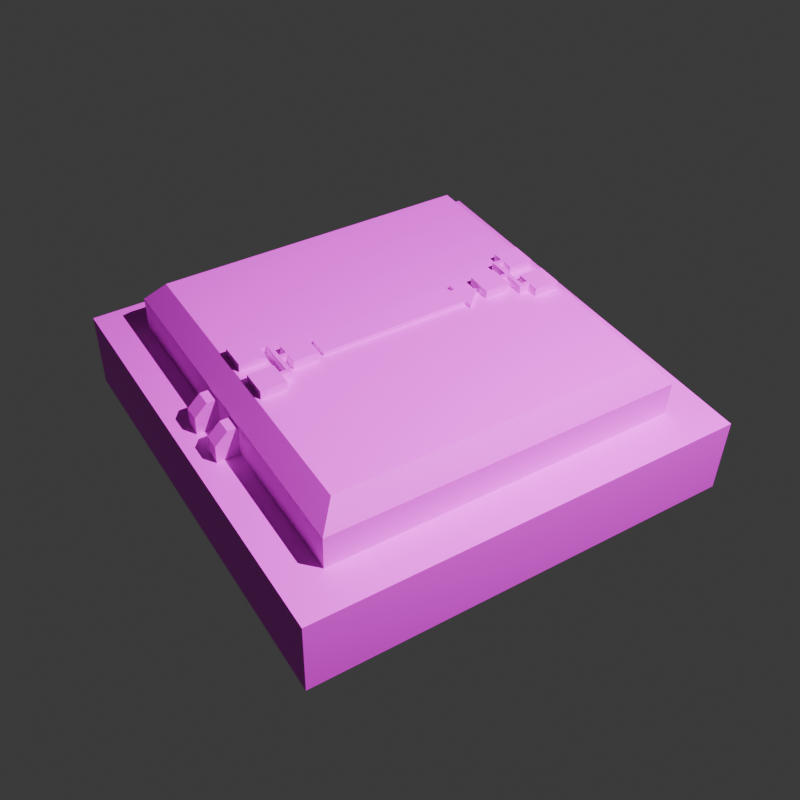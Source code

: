 # Source: DataDiode.blend  (saved by Blender 5.1.30; exported with 4.5.12 LTS)
import bpy
from mathutils import Matrix  # noqa: F401  (used for matrix-valued properties, if any)

bpy.ops.wm.read_factory_settings(use_empty=True)
scene = bpy.context.scene
scene.name = 'Scene'

# ---- collections
col_base_parts = bpy.data.collections.new('Base Parts'); scene.collection.children.link(col_base_parts)
col_base_parts.hide_render = True
col_combined_mesh = bpy.data.collections.new('Combined Mesh'); scene.collection.children.link(col_combined_mesh)
col_rendering = bpy.data.collections.new('Rendering'); scene.collection.children.link(col_rendering)

# ---- images (referenced by path relative to the original .blend; pixels are not part of the script)
import os
ASSET_DIR = os.environ.get("B2B_ASSET_DIR", "")  # directory of the original .blend (textures are referenced by path, not embedded)
HERE = os.path.dirname(os.path.abspath(__file__))  # packed textures are extracted next to this script under _unpacked/

def load_image(name, relpath, width, height, colorspace="sRGB"):
    """Load a texture the original file referenced (path relative to the .blend, or extracted next to this script)."""
    p = next((c for c in (os.path.join(HERE, relpath), os.path.join(ASSET_DIR, relpath)) if relpath and os.path.exists(c)), "")
    if p:
        img = bpy.data.images.load(p, check_existing=True)
        img.name = name
    else:  # same state as the original file: an image datablock whose file is absent (Cycles renders it pink)
        img = bpy.data.images.new(name, width, height)
        img.source = "FILE"
        img.filepath = "//" + (relpath or name)
    img.colorspace_settings.name = colorspace
    return img
img_color_black_png = load_image('color_black.png', 'color_black.png', 1024, 1024, 'sRGB')

# ---- materials (node trees are filled in below, after node groups)
mat_material = bpy.data.materials.new('Material')
mat_material.alpha_threshold = 0.0
mat_material.use_backface_culling_lightprobe_volume = False
mat_material.roughness = 0.5
mat_material.line_color = (0.0, 0.0, 0.0, 1.0)

# ---- material node trees
mat_material.use_nodes = True; mat_material.node_tree.nodes.clear()
_N = mat_material.node_tree.nodes; _L = mat_material.node_tree.links
n0 = _N.new('ShaderNodeOutputMaterial'); n0.name = 'Material Output'; n0.location = (200, 100)
n1 = _N.new('ShaderNodeBsdfPrincipled'); n1.name = 'Principled BSDF'; n1.location = (-200, 100)
n2 = _N.new('ShaderNodeTexImage'); n2.name = 'Image Texture'; n2.location = (-490, 80)
n2.image = img_color_black_png
_L.new(n1.outputs[0], n0.inputs[0])
_L.new(n2.outputs[0], n1.inputs[0])
n0.is_active_output = True

# ---- world
world_world = bpy.data.worlds.new('World'); scene.world = world_world
world_world.use_nodes = True; world_world.node_tree.nodes.clear()
_N = world_world.node_tree.nodes; _L = world_world.node_tree.links
n0 = _N.new('ShaderNodeOutputWorld'); n0.name = 'World Output'; n0.location = (200, 100)
n1 = _N.new('ShaderNodeBackground'); n1.name = 'Background'; n1.location = (-200, 100)
n1.inputs[0].default_value = (0.05088, 0.05088, 0.05088, 1.0)
_L.new(n1.outputs[0], n0.inputs[0])
n0.is_active_output = True
world_world.color = (0.05088, 0.05088, 0.05088)
world_world.sun_shadow_jitter_overblur = 0.0

# ---- cameras
cam_camera = bpy.data.cameras.new('Camera')
cam_camera.clip_end = 100.0
cam_camera.ortho_scale = 7.314

# ---- lights
light_point = bpy.data.lights.new('Point', 'POINT')
light_point.energy = 100.0

# ---- meshes
me_cube_003 = bpy.data.meshes.new('Cube.003')
me_cube_003.from_pydata([(-0.25, -0.25, -0.2925), (-0.2025, -0.2025, -0.16), (-0.25, 0.25, -0.2925), (-0.2025, 0.2025, -0.16), (0.25, -0.25, -0.2925), (0.2025, -0.2025, -0.16), (0.25, 0.25, -0.2925), (0.2025, 0.2025, -0.16), (-0.25, -0.25, -0.2), (-0.25, 0.25, -0.2), (0.25, 0.25, -0.2), (0.25, -0.25, -0.2), (-0.1822, -0.1822, -0.135), (-0.1822, 0.1822, -0.135), (0.1822, 0.1822, -0.135), (0.1822, -0.1822, -0.135), (-0.1822, 0.0, -0.135), (0.1822, 0.0, -0.135), (0.0, 0.1822, -0.135), (0.0, -0.1822, -0.135), (0.0, 0.0, -0.135), (-0.2025, -0.2025, -0.2), (-0.2025, 0.2025, -0.2), (0.2025, -0.2025, -0.2), (0.2025, 0.2025, -0.2)], [], [(3, 7, 24, 22), (5, 1, 21, 23), (1, 3, 22, 21), (7, 5, 23, 24), (2, 6, 4, 0), (5, 7, 14, 17, 15), (4, 11, 8, 0), (6, 10, 11, 4), (2, 9, 10, 6), (0, 8, 9, 2), (20, 16, 12, 19), (3, 1, 12, 16, 13), (1, 5, 15, 19, 12), (7, 3, 13, 18, 14), (18, 13, 16, 20), (14, 18, 20, 17), (17, 20, 19, 15), (23, 11, 10, 24), (24, 10, 9, 22), (22, 9, 8, 21), (21, 8, 11, 23)])
_uv = me_cube_003.uv_layers.new(name='UVMap')
_uv.uv.foreach_set('vector', [0.6458, 0.5885, 0.6458, 0.6169, 0.6458, 0.6169, 0.6458, 0.5885, 0.6458, 0.6453, 0.6458, 0.6736, 0.6458, 0.6736, 0.6458, 0.6453, 0.6458, 0.5601, 0.6458, 0.5885, 0.6458, 0.5885, 0.6458, 0.5601, 0.6458, 0.6169, 0.6458, 0.6453, 0.6458, 0.6453, 0.6458, 0.6169, 0.5891, 0.6169, 0.6175, 0.6169, 0.6175, 0.6453, 0.5891, 0.6453, 0.6458, 0.6453, 0.6458, 0.6169, 0.6458, 0.6169, 0.6458, 0.6311, 0.6458, 0.6453, 0.7873, 0.6502, 0.8014, 0.6502, 0.8014, 0.6786, 0.7873, 0.6786, 0.7873, 0.6218, 0.8014, 0.6218, 0.8014, 0.6502, 0.7873, 0.6502, 0.7873, 0.5934, 0.8014, 0.5934, 0.8014, 0.6218, 0.7873, 0.6218, 0.7873, 0.5651, 0.8014, 0.5651, 0.8014, 0.5934, 0.7873, 0.5934, 0.66, 0.6311, 0.6742, 0.6311, 0.6742, 0.6453, 0.66, 0.6453, 0.6458, 0.5885, 0.6458, 0.5601, 0.6458, 0.5601, 0.6458, 0.5743, 0.6458, 0.5885, 0.6458, 0.6736, 0.6458, 0.6453, 0.6458, 0.6453, 0.6458, 0.6594, 0.6458, 0.6736, 0.6458, 0.6169, 0.6458, 0.5885, 0.6458, 0.5885, 0.6458, 0.6027, 0.6458, 0.6169, 0.66, 0.6169, 0.6742, 0.6169, 0.6742, 0.6311, 0.66, 0.6311, 0.6458, 0.6169, 0.66, 0.6169, 0.66, 0.6311, 0.6458, 0.6311, 0.6458, 0.6311, 0.66, 0.6311, 0.66, 0.6453, 0.6458, 0.6453, 0.6458, 0.6453, 0.8014, 0.6502, 0.8014, 0.6218, 0.6458, 0.6169, 0.6458, 0.6169, 0.8014, 0.6218, 0.8014, 0.5934, 0.6458, 0.5885, 0.6458, 0.5885, 0.8014, 0.5934, 0.8014, 0.5651, 0.6458, 0.5601, 0.6458, 0.5601, 0.8014, 0.5651, 0.8014, 0.6502, 0.6458, 0.6453])
me_cube_003.materials.append(mat_material)
me_cube_003.update()
me_datasymbol_002 = bpy.data.meshes.new('DataSymbol.002')
me_datasymbol_002.from_pydata([(-0.00225, 0.0095, -0.005), (-0.0145, 0.0095, -0.005), (-0.0145, 0.0385, -0.005), (-0.009, -0.0385, -0.005), (-0.02125, -0.0095, -0.005), (-0.009, -0.0095, -0.005), (-0.038, -0.0385, -0.005), (0.00225, 0.0095, -0.005), (0.0145, 0.0385, -0.005), (0.0145, 0.0095, -0.005), (0.00225, 0.00225, -0.005), (-0.00225, 0.00225, -0.005), (-0.02575, -0.0095, -0.005), (0.038, -0.0095, -0.005), (0.038, -0.0385, -0.005), (0.02575, -0.0095, -0.005), (-0.038, -0.0095, -0.005), (-0.02125, -0.00225, -0.005), (-0.02575, 0.00225, -0.005), (0.02125, -0.0095, -0.005), (0.02125, -0.00225, -0.005), (0.02575, 0.00225, -0.005), (0.009, -0.0385, -0.005), (0.009, -0.0095, -0.005), (0.00225, 0.00225, 0.005), (0.00225, 0.0095, 0.005), (0.0145, 0.0095, 0.005), (0.0145, 0.0385, 0.005), (-0.0145, 0.0385, 0.005), (-0.0145, 0.0095, 0.005), (-0.00225, 0.0095, 0.005), (-0.00225, 0.00225, 0.005), (-0.02575, 0.00225, 0.005), (-0.02575, -0.0095, 0.005), (-0.038, -0.0095, 0.005), (-0.038, -0.0385, 0.005), (-0.009, -0.0385, 0.005), (-0.009, -0.0095, 0.005), (-0.02125, -0.0095, 0.005), (-0.02125, -0.00225, 0.005), (0.02125, -0.00225, 0.005), (0.02125, -0.0095, 0.005), (0.009, -0.0095, 0.005), (0.009, -0.0385, 0.005), (0.038, -0.0385, 0.005), (0.038, -0.0095, 0.005), (0.02575, -0.0095, 0.005), (0.02575, 0.00225, 0.005)], [(25, 30), (24, 31), (33, 38), (32, 39), (41, 46), (40, 47)], [(2, 8, 9, 7, 0, 1), (1, 29, 28, 2), (3, 6, 16, 12, 4, 5), (12, 33, 32, 18), (12, 18, 17, 4), (21, 15, 19, 20), (20, 17, 18, 11, 10, 21), (14, 22, 23, 19, 15, 13), (8, 27, 26, 9), (0, 30, 29, 1), (16, 34, 33, 12), (11, 31, 30, 0), (3, 36, 35, 6), (7, 25, 24, 10), (10, 24, 47, 21), (19, 41, 40, 20), (5, 37, 36, 3), (2, 28, 27, 8), (20, 40, 39, 17), (4, 38, 37, 5), (17, 39, 38, 4), (6, 35, 34, 16), (10, 11, 0, 7), (22, 43, 42, 23), (14, 44, 43, 22), (13, 45, 44, 14), (15, 46, 45, 13), (21, 47, 46, 15), (9, 26, 25, 7), (18, 32, 31, 11), (23, 42, 41, 19)])
_uv = me_datasymbol_002.uv_layers.new(name='UVMap')
_uv.uv.foreach_set('vector', [0.08263, 0.298, 0.09027, 0.298, 0.09027, 0.2904, 0.08704, 0.2904, 0.08586, 0.2904, 0.08263, 0.2904, 0.09006, 0.2854, 0.09006, 0.288, 0.0977, 0.288, 0.0977, 0.2854, 0.08408, 0.2777, 0.07644, 0.2777, 0.07644, 0.2854, 0.07967, 0.2854, 0.08085, 0.2854, 0.08408, 0.2854, 0.08506, 0.2854, 0.08506, 0.288, 0.08815, 0.288, 0.08815, 0.2854, 0.07967, 0.2854, 0.07967, 0.2885, 0.08085, 0.2873, 0.08085, 0.2854, 0.09323, 0.2885, 0.09323, 0.2854, 0.09205, 0.2854, 0.09205, 0.2873, 0.09205, 0.2873, 0.08085, 0.2873, 0.07967, 0.2885, 0.08586, 0.2885, 0.08704, 0.2885, 0.09323, 0.2885, 0.09646, 0.2777, 0.08882, 0.2777, 0.08882, 0.2854, 0.09205, 0.2854, 0.09323, 0.2854, 0.09646, 0.2854, 0.0977, 0.2854, 0.0977, 0.288, 0.09006, 0.288, 0.09006, 0.2854, 0.08586, 0.2854, 0.08586, 0.288, 0.08263, 0.288, 0.08263, 0.2854, 0.07644, 0.2854, 0.07644, 0.288, 0.07967, 0.288, 0.07967, 0.2854, 0.08815, 0.2854, 0.08815, 0.288, 0.09006, 0.288, 0.09006, 0.2854, 0.08408, 0.2854, 0.08408, 0.288, 0.07644, 0.288, 0.07644, 0.2854, 0.09006, 0.2854, 0.09006, 0.288, 0.08815, 0.288, 0.08815, 0.2854, 0.08704, 0.2854, 0.08704, 0.288, 0.09323, 0.288, 0.09323, 0.2854, 0.08506, 0.2854, 0.08506, 0.288, 0.08697, 0.288, 0.08697, 0.2854, 0.08506, 0.2854, 0.08506, 0.288, 0.07742, 0.288, 0.07742, 0.2854, 0.08263, 0.2854, 0.08263, 0.288, 0.09027, 0.288, 0.09027, 0.2854, 0.09205, 0.2854, 0.09205, 0.288, 0.08085, 0.288, 0.08085, 0.2854, 0.08085, 0.2854, 0.08085, 0.288, 0.08408, 0.288, 0.08408, 0.2854, 0.08697, 0.2854, 0.08697, 0.288, 0.08506, 0.288, 0.08506, 0.2854, 0.07742, 0.2854, 0.07742, 0.288, 0.08506, 0.288, 0.08506, 0.2854, 0.08704, 0.2885, 0.08586, 0.2885, 0.08586, 0.2904, 0.08704, 0.2904, 0.07742, 0.2854, 0.07742, 0.288, 0.08506, 0.288, 0.08506, 0.2854, 0.09646, 0.2854, 0.09646, 0.288, 0.08882, 0.288, 0.08882, 0.2854, 0.08506, 0.2854, 0.08506, 0.288, 0.07742, 0.288, 0.07742, 0.2854, 0.09323, 0.2854, 0.09323, 0.288, 0.09646, 0.288, 0.09646, 0.2854, 0.08815, 0.2854, 0.08815, 0.288, 0.08506, 0.288, 0.08506, 0.2854, 0.09027, 0.2854, 0.09027, 0.288, 0.08704, 0.288, 0.08704, 0.2854, 0.07967, 0.2854, 0.07967, 0.288, 0.08586, 0.288, 0.08586, 0.2854, 0.08882, 0.2854, 0.08882, 0.288, 0.09205, 0.288, 0.09205, 0.2854])
me_datasymbol_002.materials.append(mat_material)
me_datasymbol_002.update()
me_datasymbol_003 = bpy.data.meshes.new('DataSymbol.003')
me_datasymbol_003.from_pydata([(-0.00225, 0.0095, -0.005), (-0.0145, 0.0095, -0.005), (-0.0145, 0.0385, -0.005), (-0.009, -0.0385, -0.005), (-0.02125, -0.0095, -0.005), (-0.009, -0.0095, -0.005), (-0.038, -0.0385, -0.005), (0.00225, 0.0095, -0.005), (0.0145, 0.0385, -0.005), (0.0145, 0.0095, -0.005), (0.00225, 0.00225, -0.005), (-0.00225, 0.00225, -0.005), (-0.02575, -0.0095, -0.005), (0.038, -0.0095, -0.005), (0.038, -0.0385, -0.005), (0.02575, -0.0095, -0.005), (-0.038, -0.0095, -0.005), (-0.02125, -0.00225, -0.005), (-0.02575, 0.00225, -0.005), (0.02125, -0.0095, -0.005), (0.02125, -0.00225, -0.005), (0.02575, 0.00225, -0.005), (0.009, -0.0385, -0.005), (0.009, -0.0095, -0.005), (0.00225, 0.00225, 0.005), (0.00225, 0.0095, 0.005), (0.0145, 0.0095, 0.005), (0.0145, 0.0385, 0.005), (-0.0145, 0.0385, 0.005), (-0.0145, 0.0095, 0.005), (-0.00225, 0.0095, 0.005), (-0.00225, 0.00225, 0.005), (-0.02575, 0.00225, 0.005), (-0.02575, -0.0095, 0.005), (-0.038, -0.0095, 0.005), (-0.038, -0.0385, 0.005), (-0.009, -0.0385, 0.005), (-0.009, -0.0095, 0.005), (-0.02125, -0.0095, 0.005), (-0.02125, -0.00225, 0.005), (0.02125, -0.00225, 0.005), (0.02125, -0.0095, 0.005), (0.009, -0.0095, 0.005), (0.009, -0.0385, 0.005), (0.038, -0.0385, 0.005), (0.038, -0.0095, 0.005), (0.02575, -0.0095, 0.005), (0.02575, 0.00225, 0.005)], [(25, 30), (24, 31), (33, 38), (32, 39), (41, 46), (40, 47)], [(2, 8, 9, 7, 0, 1), (1, 29, 28, 2), (3, 6, 16, 12, 4, 5), (12, 33, 32, 18), (12, 18, 17, 4), (21, 15, 19, 20), (20, 17, 18, 11, 10, 21), (14, 22, 23, 19, 15, 13), (8, 27, 26, 9), (0, 30, 29, 1), (16, 34, 33, 12), (11, 31, 30, 0), (3, 36, 35, 6), (7, 25, 24, 10), (10, 24, 47, 21), (19, 41, 40, 20), (5, 37, 36, 3), (2, 28, 27, 8), (20, 40, 39, 17), (4, 38, 37, 5), (17, 39, 38, 4), (6, 35, 34, 16), (10, 11, 0, 7), (22, 43, 42, 23), (14, 44, 43, 22), (13, 45, 44, 14), (15, 46, 45, 13), (21, 47, 46, 15), (9, 26, 25, 7), (18, 32, 31, 11), (23, 42, 41, 19)])
_uv = me_datasymbol_003.uv_layers.new(name='UVMap')
_uv.uv.foreach_set('vector', [0.08263, 0.298, 0.09027, 0.298, 0.09027, 0.2904, 0.08704, 0.2904, 0.08586, 0.2904, 0.08263, 0.2904, 0.09006, 0.2854, 0.09006, 0.288, 0.0977, 0.288, 0.0977, 0.2854, 0.08408, 0.2777, 0.07644, 0.2777, 0.07644, 0.2854, 0.07967, 0.2854, 0.08085, 0.2854, 0.08408, 0.2854, 0.08506, 0.2854, 0.08506, 0.288, 0.08815, 0.288, 0.08815, 0.2854, 0.07967, 0.2854, 0.07967, 0.2885, 0.08085, 0.2873, 0.08085, 0.2854, 0.09323, 0.2885, 0.09323, 0.2854, 0.09205, 0.2854, 0.09205, 0.2873, 0.09205, 0.2873, 0.08085, 0.2873, 0.07967, 0.2885, 0.08586, 0.2885, 0.08704, 0.2885, 0.09323, 0.2885, 0.09646, 0.2777, 0.08882, 0.2777, 0.08882, 0.2854, 0.09205, 0.2854, 0.09323, 0.2854, 0.09646, 0.2854, 0.0977, 0.2854, 0.0977, 0.288, 0.09006, 0.288, 0.09006, 0.2854, 0.08586, 0.2854, 0.08586, 0.288, 0.08263, 0.288, 0.08263, 0.2854, 0.07644, 0.2854, 0.07644, 0.288, 0.07967, 0.288, 0.07967, 0.2854, 0.08815, 0.2854, 0.08815, 0.288, 0.09006, 0.288, 0.09006, 0.2854, 0.08408, 0.2854, 0.08408, 0.288, 0.07644, 0.288, 0.07644, 0.2854, 0.09006, 0.2854, 0.09006, 0.288, 0.08815, 0.288, 0.08815, 0.2854, 0.08704, 0.2854, 0.08704, 0.288, 0.09323, 0.288, 0.09323, 0.2854, 0.08506, 0.2854, 0.08506, 0.288, 0.08697, 0.288, 0.08697, 0.2854, 0.08506, 0.2854, 0.08506, 0.288, 0.07742, 0.288, 0.07742, 0.2854, 0.08263, 0.2854, 0.08263, 0.288, 0.09027, 0.288, 0.09027, 0.2854, 0.09205, 0.2854, 0.09205, 0.288, 0.08085, 0.288, 0.08085, 0.2854, 0.08085, 0.2854, 0.08085, 0.288, 0.08408, 0.288, 0.08408, 0.2854, 0.08697, 0.2854, 0.08697, 0.288, 0.08506, 0.288, 0.08506, 0.2854, 0.07742, 0.2854, 0.07742, 0.288, 0.08506, 0.288, 0.08506, 0.2854, 0.08704, 0.2885, 0.08586, 0.2885, 0.08586, 0.2904, 0.08704, 0.2904, 0.07742, 0.2854, 0.07742, 0.288, 0.08506, 0.288, 0.08506, 0.2854, 0.09646, 0.2854, 0.09646, 0.288, 0.08882, 0.288, 0.08882, 0.2854, 0.08506, 0.2854, 0.08506, 0.288, 0.07742, 0.288, 0.07742, 0.2854, 0.09323, 0.2854, 0.09323, 0.288, 0.09646, 0.288, 0.09646, 0.2854, 0.08815, 0.2854, 0.08815, 0.288, 0.08506, 0.288, 0.08506, 0.2854, 0.09027, 0.2854, 0.09027, 0.288, 0.08704, 0.288, 0.08704, 0.2854, 0.07967, 0.2854, 0.07967, 0.288, 0.08586, 0.288, 0.08586, 0.2854, 0.08882, 0.2854, 0.08882, 0.288, 0.09205, 0.288, 0.09205, 0.2854])
me_datasymbol_003.materials.append(mat_material)
me_datasymbol_003.update()
me_cube_004 = bpy.data.meshes.new('Cube.004')
me_cube_004.from_pydata([(-0.0125, -0.0125, -0.0125), (-0.0125, -0.0125, -0.0075), (-0.0125, 0.0125, -0.0125), (-0.0125, 0.0125, -0.0075), (0.0125, -0.0125, -0.0125), (0.0125, -0.0125, -0.0075), (0.0125, 0.0125, -0.0125), (0.0125, 0.0125, -0.0075), (-0.0125, 0.08528, -0.0125), (-0.0125, 0.08528, -0.0075), (0.0125, 0.08528, -0.0075), (0.0125, 0.08528, -0.0125), (0.0125, -0.1055, -0.0125), (0.0125, -0.1055, -0.0075), (-0.0125, -0.1055, -0.0075), (-0.0125, -0.1055, -0.0125), (-0.0225, 0.08528, -0.0125), (-0.0225, 0.08528, -0.0075), (0.0225, 0.08528, -0.0075), (0.0225, 0.08528, -0.0125), (0.0, 0.1103, -0.0075), (0.0, 0.1103, -0.0125)], [], [(7, 3, 1, 5), (3, 9, 8, 2), (7, 10, 20, 9, 3), (6, 11, 10, 7), (5, 13, 12, 4), (13, 14, 15, 12), (0, 15, 14, 1), (8, 9, 17, 16), (10, 11, 19, 18), (16, 17, 20, 21), (19, 21, 20, 18), (10, 18, 20), (20, 17, 9), (1, 14, 13, 5), (6, 7, 5, 4), (0, 1, 3, 2)])
_uv = me_cube_004.uv_layers.new(name='UVMap')
_uv.uv.foreach_set('vector', [0.09523, 0.4735, 0.08931, 0.4735, 0.08931, 0.4676, 0.09523, 0.4676, 0.09398, 0.4711, 0.1117, 0.4711, 0.1117, 0.4699, 0.09398, 0.4699, 0.09523, 0.4735, 0.09523, 0.4913, 0.09227, 0.4972, 0.08931, 0.4913, 0.08931, 0.4735, 0.09398, 0.4699, 0.1117, 0.4699, 0.1117, 0.4711, 0.09398, 0.4711, 0.08806, 0.4711, 0.07029, 0.4711, 0.07029, 0.4699, 0.08806, 0.4699, 0.07029, 0.4711, 0.07029, 0.4711, 0.07029, 0.4699, 0.07029, 0.4699, 0.08806, 0.4699, 0.07029, 0.4699, 0.07029, 0.4711, 0.08806, 0.4711, 0.08931, 0.4699, 0.08931, 0.4711, 0.08694, 0.4711, 0.08694, 0.4699, 0.09523, 0.4711, 0.09523, 0.4699, 0.0976, 0.4699, 0.0976, 0.4711, 0.1117, 0.4699, 0.1117, 0.4711, 0.1177, 0.4711, 0.1177, 0.4699, 0.1117, 0.4699, 0.1177, 0.4699, 0.1177, 0.4711, 0.1117, 0.4711, 0.09523, 0.4913, 0.0976, 0.4913, 0.09227, 0.4972, 0.09227, 0.4972, 0.08694, 0.4913, 0.08931, 0.4913, 0.08806, 0.4711, 0.07029, 0.4711, 0.07029, 0.4711, 0.08806, 0.4711, 0.09398, 0.4699, 0.09523, 0.4735, 0.08806, 0.4711, 0.08806, 0.4699, 0.08806, 0.4699, 0.08931, 0.4676, 0.09398, 0.4711, 0.09398, 0.4699])
me_cube_004.materials.append(mat_material)
me_cube_004.update()
me_cube_002 = bpy.data.meshes.new('Cube.002')
me_cube_002.from_pydata([(-0.01484, -0.1924, 0.05), (-0.01484, -0.1924, 0.08563), (-0.01484, -0.228, 0.05), (-0.03266, -0.1924, 0.05), (-0.03266, -0.1924, 0.08563), (-0.03266, -0.228, 0.05), (-0.01484, -0.2137, 0.08563), (-0.01484, -0.228, 0.07137), (-0.03266, -0.228, 0.07137), (-0.03266, -0.2137, 0.08563), (0.03266, -0.1924, 0.05), (0.03266, -0.1924, 0.08563), (0.03266, -0.228, 0.05), (0.01484, -0.1924, 0.05), (0.01484, -0.1924, 0.08563), (0.01484, -0.228, 0.05), (0.03266, -0.2137, 0.08563), (0.03266, -0.228, 0.07137), (0.01484, -0.228, 0.07137), (0.01484, -0.2137, 0.08563), (0.01484, 0.1924, 0.05), (0.01484, 0.1924, 0.08563), (0.01484, 0.228, 0.05), (0.03266, 0.1924, 0.05), (0.03266, 0.1924, 0.08563), (0.03266, 0.228, 0.05), (0.01484, 0.2137, 0.08563), (0.01484, 0.228, 0.07137), (0.03266, 0.228, 0.07137), (0.03266, 0.2137, 0.08563), (-0.03266, 0.1924, 0.05), (-0.03266, 0.1924, 0.08563), (-0.03266, 0.228, 0.05), (-0.01484, 0.1924, 0.05), (-0.01484, 0.1924, 0.08563), (-0.01484, 0.228, 0.05), (-0.03266, 0.2137, 0.08563), (-0.03266, 0.228, 0.07137), (-0.01484, 0.228, 0.07137), (-0.01484, 0.2137, 0.08563)], [], [(6, 9, 8, 7), (9, 6, 1, 4), (0, 1, 6, 7, 2), (2, 7, 8, 5), (5, 8, 9, 4, 3), (16, 19, 18, 17), (19, 16, 11, 14), (10, 11, 16, 17, 12), (12, 17, 18, 15), (15, 18, 19, 14, 13), (26, 29, 28, 27), (29, 26, 21, 24), (20, 21, 26, 27, 22), (22, 27, 28, 25), (25, 28, 29, 24, 23), (36, 39, 38, 37), (39, 36, 31, 34), (30, 31, 36, 37, 32), (32, 37, 38, 35), (35, 38, 39, 34, 33)])
_uv = me_cube_002.uv_layers.new(name='UVMap')
_uv.uv.foreach_set('vector', [0.03368, 0.4618, 0.02141, 0.4618, 0.02141, 0.452, 0.03368, 0.452, 0.02141, 0.4618, 0.03368, 0.4618, 0.03368, 0.4765, 0.02141, 0.4765, 0.04086, 0.451, 0.04086, 0.4755, 0.02614, 0.4755, 0.01632, 0.4657, 0.01632, 0.451, 0.03291, 0.4564, 0.03291, 0.4711, 0.02064, 0.4711, 0.02064, 0.4564, 0.01632, 0.451, 0.01632, 0.4657, 0.02614, 0.4755, 0.04086, 0.4755, 0.04086, 0.451, 0.03818, 0.461, 0.02592, 0.461, 0.02592, 0.4512, 0.03818, 0.4512, 0.02592, 0.461, 0.03818, 0.461, 0.03818, 0.4757, 0.02592, 0.4757, 0.04086, 0.451, 0.04086, 0.4755, 0.02614, 0.4755, 0.01632, 0.4657, 0.01632, 0.451, 0.03741, 0.4556, 0.03741, 0.4703, 0.02514, 0.4703, 0.02514, 0.4556, 0.01632, 0.451, 0.01632, 0.4657, 0.02614, 0.4755, 0.04086, 0.4755, 0.04086, 0.451, 0.02437, 0.471, 0.03664, 0.471, 0.03664, 0.4808, 0.02437, 0.4808, 0.03664, 0.471, 0.02437, 0.471, 0.02437, 0.4563, 0.03664, 0.4563, 0.01912, 0.4518, 0.01912, 0.4763, 0.03385, 0.4763, 0.04366, 0.4665, 0.04366, 0.4518, 0.02514, 0.4556, 0.02514, 0.4703, 0.03741, 0.4703, 0.03741, 0.4556, 0.04366, 0.4518, 0.04366, 0.4665, 0.03385, 0.4763, 0.01912, 0.4763, 0.01912, 0.4518, 0.01986, 0.4718, 0.03213, 0.4718, 0.03213, 0.4816, 0.01986, 0.4816, 0.03213, 0.4718, 0.01986, 0.4718, 0.01986, 0.4571, 0.03213, 0.4571, 0.01912, 0.4518, 0.01912, 0.4763, 0.03385, 0.4763, 0.04366, 0.4665, 0.04366, 0.4518, 0.02064, 0.4564, 0.02064, 0.4711, 0.03291, 0.4711, 0.03291, 0.4564, 0.04366, 0.4518, 0.04366, 0.4665, 0.03385, 0.4763, 0.01912, 0.4763, 0.01912, 0.4518])
me_cube_002.materials.append(mat_material)
me_cube_002.update()
me_cube_006 = bpy.data.meshes.new('Cube.006')
me_cube_006.from_pydata([(-0.01484, -0.1924, 0.05), (-0.01484, -0.1924, 0.08563), (-0.01484, -0.228, 0.05), (-0.03266, -0.1924, 0.05), (-0.03266, -0.1924, 0.08563), (-0.03266, -0.228, 0.05), (-0.01484, -0.2137, 0.08563), (-0.01484, -0.228, 0.07137), (-0.03266, -0.228, 0.07137), (-0.03266, -0.2137, 0.08563), (0.03266, -0.1924, 0.05), (0.03266, -0.1924, 0.08563), (0.03266, -0.228, 0.05), (0.01484, -0.1924, 0.05), (0.01484, -0.1924, 0.08563), (0.01484, -0.228, 0.05), (0.03266, -0.2137, 0.08563), (0.03266, -0.228, 0.07137), (0.01484, -0.228, 0.07137), (0.01484, -0.2137, 0.08563), (0.01484, 0.1924, 0.05), (0.01484, 0.1924, 0.08563), (0.01484, 0.228, 0.05), (0.03266, 0.1924, 0.05), (0.03266, 0.1924, 0.08563), (0.03266, 0.228, 0.05), (0.01484, 0.2137, 0.08563), (0.01484, 0.228, 0.07137), (0.03266, 0.228, 0.07137), (0.03266, 0.2137, 0.08563), (-0.03266, 0.1924, 0.05), (-0.03266, 0.1924, 0.08563), (-0.03266, 0.228, 0.05), (-0.01484, 0.1924, 0.05), (-0.01484, 0.1924, 0.08563), (-0.01484, 0.228, 0.05), (-0.03266, 0.2137, 0.08563), (-0.03266, 0.228, 0.07137), (-0.01484, 0.228, 0.07137), (-0.01484, 0.2137, 0.08563), (-0.25, -0.25, -0.0425), (-0.2025, -0.2025, 0.09), (-0.25, 0.25, -0.0425), (-0.2025, 0.2025, 0.09), (0.25, -0.25, -0.0425), (0.2025, -0.2025, 0.09), (0.25, 0.25, -0.0425), (0.2025, 0.2025, 0.09), (-0.25, -0.25, 0.05), (-0.25, 0.25, 0.05), (0.25, 0.25, 0.05), (0.25, -0.25, 0.05), (-0.1822, -0.1822, 0.115), (-0.1822, 0.1822, 0.115), (0.1822, 0.1822, 0.115), (0.1822, -0.1822, 0.115), (-0.1822, 0.0, 0.115), (0.1822, 0.0, 0.115), (0.0, 0.1822, 0.115), (0.0, -0.1822, 0.115), (0.0, 0.0, 0.115), (-0.2025, -0.2025, 0.05), (-0.2025, 0.2025, 0.05), (0.2025, -0.2025, 0.05), (0.2025, 0.2025, 0.05), (-0.00225, 0.1303, 0.125), (-0.0145, 0.1303, 0.125), (-0.0145, 0.1013, 0.125), (-0.009, 0.1782, 0.125), (-0.02125, 0.1493, 0.125), (-0.009, 0.1493, 0.125), (-0.038, 0.1782, 0.125), (0.00225, 0.1303, 0.125), (0.0145, 0.1013, 0.125), (0.0145, 0.1303, 0.125), (0.00225, 0.1375, 0.125), (-0.00225, 0.1375, 0.125), (-0.02575, 0.1493, 0.125), (0.038, 0.1493, 0.125), (0.038, 0.1782, 0.125), (0.02575, 0.1493, 0.125), (-0.038, 0.1493, 0.125), (-0.02125, 0.142, 0.125), (-0.02575, 0.1375, 0.125), (0.02125, 0.1493, 0.125), (0.02125, 0.142, 0.125), (0.02575, 0.1375, 0.125), (0.009, 0.1782, 0.125), (0.009, 0.1493, 0.125), (0.00225, 0.1375, 0.115), (0.00225, 0.1303, 0.115), (0.0145, 0.1303, 0.115), (0.0145, 0.1013, 0.115), (-0.0145, 0.1013, 0.115), (-0.0145, 0.1303, 0.115), (-0.00225, 0.1303, 0.115), (-0.00225, 0.1375, 0.115), (-0.02575, 0.1375, 0.115), (-0.02575, 0.1493, 0.115), (-0.038, 0.1493, 0.115), (-0.038, 0.1782, 0.115), (-0.009, 0.1782, 0.115), (-0.009, 0.1493, 0.115), (-0.02125, 0.1493, 0.115), (-0.02125, 0.142, 0.115), (0.02125, 0.142, 0.115), (0.02125, 0.1493, 0.115), (0.009, 0.1493, 0.115), (0.009, 0.1782, 0.115), (0.038, 0.1782, 0.115), (0.038, 0.1493, 0.115), (0.02575, 0.1493, 0.115), (0.02575, 0.1375, 0.115), (0.00225, -0.1303, 0.125), (0.0145, -0.1303, 0.125), (0.0145, -0.1013, 0.125), (0.009, -0.1782, 0.125), (0.02125, -0.1493, 0.125), (0.009, -0.1493, 0.125), (0.038, -0.1782, 0.125), (-0.00225, -0.1303, 0.125), (-0.0145, -0.1013, 0.125), (-0.0145, -0.1303, 0.125), (-0.00225, -0.1375, 0.125), (0.00225, -0.1375, 0.125), (0.02575, -0.1493, 0.125), (-0.038, -0.1493, 0.125), (-0.038, -0.1783, 0.125), (-0.02575, -0.1493, 0.125), (0.038, -0.1492, 0.125), (0.02125, -0.142, 0.125), (0.02575, -0.1375, 0.125), (-0.02125, -0.1493, 0.125), (-0.02125, -0.142, 0.125), (-0.02575, -0.1375, 0.125), (-0.009, -0.1783, 0.125), (-0.009, -0.1493, 0.125), (-0.00225, -0.1375, 0.115), (-0.00225, -0.1303, 0.115), (-0.0145, -0.1303, 0.115), (-0.0145, -0.1013, 0.115), (0.0145, -0.1013, 0.115), (0.0145, -0.1302, 0.115), (0.00225, -0.1303, 0.115), (0.00225, -0.1375, 0.115), (0.02575, -0.1375, 0.115), (0.02575, -0.1493, 0.115), (0.038, -0.1492, 0.115), (0.038, -0.1782, 0.115), (0.009, -0.1782, 0.115), (0.009, -0.1493, 0.115), (0.02125, -0.1493, 0.115), (0.02125, -0.142, 0.115), (-0.02125, -0.142, 0.115), (-0.02125, -0.1493, 0.115), (-0.009, -0.1493, 0.115), (-0.009, -0.1783, 0.115), (-0.038, -0.1783, 0.115), (-0.038, -0.1493, 0.115), (-0.02575, -0.1493, 0.115), (-0.02575, -0.1375, 0.115), (-0.01125, -0.01125, 0.115), (-0.01125, -0.01125, 0.12), (-0.01125, 0.01125, 0.115), (-0.01125, 0.01125, 0.12), (0.01125, -0.01125, 0.115), (0.01125, -0.01125, 0.12), (0.01125, 0.01125, 0.115), (0.01125, 0.01125, 0.12), (-0.01125, 0.07675, 0.115), (-0.01125, 0.07675, 0.12), (0.01125, 0.07675, 0.12), (0.01125, 0.07675, 0.115), (0.01125, -0.09495, 0.115), (0.01125, -0.09495, 0.12), (-0.01125, -0.09495, 0.12), (-0.01125, -0.09495, 0.115), (-0.02025, 0.07675, 0.115), (-0.02025, 0.07675, 0.12), (0.02025, 0.07675, 0.12), (0.02025, 0.07675, 0.115), (0.0, 0.09925, 0.12), (0.0, 0.09925, 0.115)], [(90, 95), (89, 96), (98, 103), (97, 104), (106, 111), (105, 112), (138, 143), (137, 144), (146, 151), (145, 152), (154, 159), (153, 160)], [(6, 9, 8, 7), (9, 6, 1, 4), (0, 1, 6, 7, 2), (2, 7, 8, 5), (5, 8, 9, 4, 3), (16, 19, 18, 17), (19, 16, 11, 14), (10, 11, 16, 17, 12), (12, 17, 18, 15), (15, 18, 19, 14, 13), (26, 29, 28, 27), (29, 26, 21, 24), (20, 21, 26, 27, 22), (22, 27, 28, 25), (25, 28, 29, 24, 23), (36, 39, 38, 37), (39, 36, 31, 34), (30, 31, 36, 37, 32), (32, 37, 38, 35), (35, 38, 39, 34, 33), (43, 47, 64, 62), (45, 41, 61, 63), (41, 43, 62, 61), (47, 45, 63, 64), (42, 46, 44, 40), (45, 47, 54, 57, 55), (44, 51, 48, 40), (46, 50, 51, 44), (42, 49, 50, 46), (40, 48, 49, 42), (60, 56, 52, 59), (43, 41, 52, 56, 53), (41, 45, 55, 59, 52), (47, 43, 53, 58, 54), (58, 53, 56, 60), (54, 58, 60, 57), (57, 60, 59, 55), (63, 51, 50, 64), (64, 50, 49, 62), (62, 49, 48, 61), (61, 48, 51, 63), (67, 73, 74, 72, 65, 66), (66, 94, 93, 67), (68, 71, 81, 77, 69, 70), (77, 98, 97, 83), (77, 83, 82, 69), (86, 80, 84, 85), (85, 82, 83, 76, 75, 86), (79, 87, 88, 84, 80, 78), (73, 92, 91, 74), (65, 95, 94, 66), (81, 99, 98, 77), (76, 96, 95, 65), (68, 101, 100, 71), (72, 90, 89, 75), (75, 89, 112, 86), (84, 106, 105, 85), (70, 102, 101, 68), (67, 93, 92, 73), (85, 105, 104, 82), (69, 103, 102, 70), (82, 104, 103, 69), (71, 100, 99, 81), (75, 76, 65, 72), (87, 108, 107, 88), (79, 109, 108, 87), (78, 110, 109, 79), (80, 111, 110, 78), (86, 112, 111, 80), (74, 91, 90, 72), (83, 97, 96, 76), (88, 107, 106, 84), (115, 121, 122, 120, 113, 114), (114, 142, 141, 115), (116, 119, 129, 125, 117, 118), (125, 146, 145, 131), (125, 131, 130, 117), (134, 128, 132, 133), (133, 130, 131, 124, 123, 134), (127, 135, 136, 132, 128, 126), (121, 140, 139, 122), (113, 143, 142, 114), (129, 147, 146, 125), (124, 144, 143, 113), (116, 149, 148, 119), (120, 138, 137, 123), (123, 137, 160, 134), (132, 154, 153, 133), (118, 150, 149, 116), (115, 141, 140, 121), (133, 153, 152, 130), (117, 151, 150, 118), (130, 152, 151, 117), (119, 148, 147, 129), (123, 124, 113, 120), (135, 156, 155, 136), (127, 157, 156, 135), (126, 158, 157, 127), (128, 159, 158, 126), (134, 160, 159, 128), (122, 139, 138, 120), (131, 145, 144, 124), (136, 155, 154, 132), (168, 164, 162, 166), (164, 170, 169, 163), (168, 171, 181, 170, 164), (167, 172, 171, 168), (166, 174, 173, 165), (174, 175, 176, 173), (161, 176, 175, 162), (169, 170, 178, 177), (171, 172, 180, 179), (177, 178, 181, 182), (180, 182, 181, 179), (171, 179, 181), (181, 178, 170), (162, 175, 174, 166), (167, 168, 166, 165), (161, 162, 164, 163)])
_uv = me_cube_006.uv_layers.new(name='UVMap')
_uv.uv.foreach_set('vector', [0.03368, 0.4618, 0.02141, 0.4618, 0.02141, 0.452, 0.03368, 0.452, 0.02141, 0.4618, 0.03368, 0.4618, 0.03368, 0.4765, 0.02141, 0.4765, 0.04086, 0.451, 0.04086, 0.4755, 0.02614, 0.4755, 0.01632, 0.4657, 0.01632, 0.451, 0.03291, 0.4564, 0.03291, 0.4711, 0.02064, 0.4711, 0.02064, 0.4564, 0.01632, 0.451, 0.01632, 0.4657, 0.02614, 0.4755, 0.04086, 0.4755, 0.04086, 0.451, 0.03818, 0.461, 0.02592, 0.461, 0.02592, 0.4512, 0.03818, 0.4512, 0.02592, 0.461, 0.03818, 0.461, 0.03818, 0.4757, 0.02592, 0.4757, 0.04086, 0.451, 0.04086, 0.4755, 0.02614, 0.4755, 0.01632, 0.4657, 0.01632, 0.451, 0.03741, 0.4556, 0.03741, 0.4703, 0.02514, 0.4703, 0.02514, 0.4556, 0.01632, 0.451, 0.01632, 0.4657, 0.02614, 0.4755, 0.04086, 0.4755, 0.04086, 0.451, 0.02437, 0.471, 0.03664, 0.471, 0.03664, 0.4808, 0.02437, 0.4808, 0.03664, 0.471, 0.02437, 0.471, 0.02437, 0.4563, 0.03664, 0.4563, 0.01912, 0.4518, 0.01912, 0.4763, 0.03385, 0.4763, 0.04366, 0.4665, 0.04366, 0.4518, 0.02514, 0.4556, 0.02514, 0.4703, 0.03741, 0.4703, 0.03741, 0.4556, 0.04366, 0.4518, 0.04366, 0.4665, 0.03385, 0.4763, 0.01912, 0.4763, 0.01912, 0.4518, 0.01986, 0.4718, 0.03213, 0.4718, 0.03213, 0.4816, 0.01986, 0.4816, 0.03213, 0.4718, 0.01986, 0.4718, 0.01986, 0.4571, 0.03213, 0.4571, 0.01912, 0.4518, 0.01912, 0.4763, 0.03385, 0.4763, 0.04366, 0.4665, 0.04366, 0.4518, 0.02064, 0.4564, 0.02064, 0.4711, 0.03291, 0.4711, 0.03291, 0.4564, 0.04366, 0.4518, 0.04366, 0.4665, 0.03385, 0.4763, 0.01912, 0.4763, 0.01912, 0.4518, 0.6458, 0.5885, 0.6458, 0.6169, 0.6458, 0.6169, 0.6458, 0.5885, 0.6458, 0.6453, 0.6458, 0.6736, 0.6458, 0.6736, 0.6458, 0.6453, 0.6458, 0.5601, 0.6458, 0.5885, 0.6458, 0.5885, 0.6458, 0.5601, 0.6458, 0.6169, 0.6458, 0.6453, 0.6458, 0.6453, 0.6458, 0.6169, 0.5891, 0.6169, 0.6175, 0.6169, 0.6175, 0.6453, 0.5891, 0.6453, 0.6458, 0.6453, 0.6458, 0.6169, 0.6458, 0.6169, 0.6458, 0.6311, 0.6458, 0.6453, 0.7873, 0.6502, 0.8014, 0.6502, 0.8014, 0.6786, 0.7873, 0.6786, 0.7873, 0.6218, 0.8014, 0.6218, 0.8014, 0.6502, 0.7873, 0.6502, 0.7873, 0.5934, 0.8014, 0.5934, 0.8014, 0.6218, 0.7873, 0.6218, 0.7873, 0.5651, 0.8014, 0.5651, 0.8014, 0.5934, 0.7873, 0.5934, 0.66, 0.6311, 0.6742, 0.6311, 0.6742, 0.6453, 0.66, 0.6453, 0.6458, 0.5885, 0.6458, 0.5601, 0.6458, 0.5601, 0.6458, 0.5743, 0.6458, 0.5885, 0.6458, 0.6736, 0.6458, 0.6453, 0.6458, 0.6453, 0.6458, 0.6594, 0.6458, 0.6736, 0.6458, 0.6169, 0.6458, 0.5885, 0.6458, 0.5885, 0.6458, 0.6027, 0.6458, 0.6169, 0.66, 0.6169, 0.6742, 0.6169, 0.6742, 0.6311, 0.66, 0.6311, 0.6458, 0.6169, 0.66, 0.6169, 0.66, 0.6311, 0.6458, 0.6311, 0.6458, 0.6311, 0.66, 0.6311, 0.66, 0.6453, 0.6458, 0.6453, 0.6458, 0.6453, 0.8014, 0.6502, 0.8014, 0.6218, 0.6458, 0.6169, 0.6458, 0.6169, 0.8014, 0.6218, 0.8014, 0.5934, 0.6458, 0.5885, 0.6458, 0.5885, 0.8014, 0.5934, 0.8014, 0.5651, 0.6458, 0.5601, 0.6458, 0.5601, 0.8014, 0.5651, 0.8014, 0.6502, 0.6458, 0.6453, 0.08263, 0.298, 0.09027, 0.298, 0.09027, 0.2904, 0.08704, 0.2904, 0.08586, 0.2904, 0.08263, 0.2904, 0.09006, 0.2854, 0.09006, 0.288, 0.0977, 0.288, 0.0977, 0.2854, 0.08408, 0.2777, 0.07644, 0.2777, 0.07644, 0.2854, 0.07967, 0.2854, 0.08085, 0.2854, 0.08408, 0.2854, 0.08506, 0.2854, 0.08506, 0.288, 0.08815, 0.288, 0.08815, 0.2854, 0.07967, 0.2854, 0.07967, 0.2885, 0.08085, 0.2873, 0.08085, 0.2854, 0.09323, 0.2885, 0.09323, 0.2854, 0.09205, 0.2854, 0.09205, 0.2873, 0.09205, 0.2873, 0.08085, 0.2873, 0.07967, 0.2885, 0.08586, 0.2885, 0.08704, 0.2885, 0.09323, 0.2885, 0.09646, 0.2777, 0.08882, 0.2777, 0.08882, 0.2854, 0.09205, 0.2854, 0.09323, 0.2854, 0.09646, 0.2854, 0.0977, 0.2854, 0.0977, 0.288, 0.09006, 0.288, 0.09006, 0.2854, 0.08586, 0.2854, 0.08586, 0.288, 0.08263, 0.288, 0.08263, 0.2854, 0.07644, 0.2854, 0.07644, 0.288, 0.07967, 0.288, 0.07967, 0.2854, 0.08815, 0.2854, 0.08815, 0.288, 0.09006, 0.288, 0.09006, 0.2854, 0.08408, 0.2854, 0.08408, 0.288, 0.07644, 0.288, 0.07644, 0.2854, 0.09006, 0.2854, 0.09006, 0.288, 0.08815, 0.288, 0.08815, 0.2854, 0.08704, 0.2854, 0.08704, 0.288, 0.09323, 0.288, 0.09323, 0.2854, 0.08506, 0.2854, 0.08506, 0.288, 0.08697, 0.288, 0.08697, 0.2854, 0.08506, 0.2854, 0.08506, 0.288, 0.07742, 0.288, 0.07742, 0.2854, 0.08263, 0.2854, 0.08263, 0.288, 0.09027, 0.288, 0.09027, 0.2854, 0.09205, 0.2854, 0.09205, 0.288, 0.08085, 0.288, 0.08085, 0.2854, 0.08085, 0.2854, 0.08085, 0.288, 0.08408, 0.288, 0.08408, 0.2854, 0.08697, 0.2854, 0.08697, 0.288, 0.08506, 0.288, 0.08506, 0.2854, 0.07742, 0.2854, 0.07742, 0.288, 0.08506, 0.288, 0.08506, 0.2854, 0.08704, 0.2885, 0.08586, 0.2885, 0.08586, 0.2904, 0.08704, 0.2904, 0.07742, 0.2854, 0.07742, 0.288, 0.08506, 0.288, 0.08506, 0.2854, 0.09646, 0.2854, 0.09646, 0.288, 0.08882, 0.288, 0.08882, 0.2854, 0.08506, 0.2854, 0.08506, 0.288, 0.07742, 0.288, 0.07742, 0.2854, 0.09323, 0.2854, 0.09323, 0.288, 0.09646, 0.288, 0.09646, 0.2854, 0.08815, 0.2854, 0.08815, 0.288, 0.08506, 0.288, 0.08506, 0.2854, 0.09027, 0.2854, 0.09027, 0.288, 0.08704, 0.288, 0.08704, 0.2854, 0.07967, 0.2854, 0.07967, 0.288, 0.08586, 0.288, 0.08586, 0.2854, 0.08882, 0.2854, 0.08882, 0.288, 0.09205, 0.288, 0.09205, 0.2854, 0.08263, 0.298, 0.09027, 0.298, 0.09027, 0.2904, 0.08704, 0.2904, 0.08586, 0.2904, 0.08263, 0.2904, 0.09006, 0.2854, 0.09006, 0.288, 0.0977, 0.288, 0.0977, 0.2854, 0.08408, 0.2777, 0.07644, 0.2777, 0.07644, 0.2854, 0.07967, 0.2854, 0.08085, 0.2854, 0.08408, 0.2854, 0.08506, 0.2854, 0.08506, 0.288, 0.08815, 0.288, 0.08815, 0.2854, 0.07967, 0.2854, 0.07967, 0.2885, 0.08085, 0.2873, 0.08085, 0.2854, 0.09323, 0.2885, 0.09323, 0.2854, 0.09205, 0.2854, 0.09205, 0.2873, 0.09205, 0.2873, 0.08085, 0.2873, 0.07967, 0.2885, 0.08586, 0.2885, 0.08704, 0.2885, 0.09323, 0.2885, 0.09646, 0.2777, 0.08882, 0.2777, 0.08882, 0.2854, 0.09205, 0.2854, 0.09323, 0.2854, 0.09646, 0.2854, 0.0977, 0.2854, 0.0977, 0.288, 0.09006, 0.288, 0.09006, 0.2854, 0.08586, 0.2854, 0.08586, 0.288, 0.08263, 0.288, 0.08263, 0.2854, 0.07644, 0.2854, 0.07644, 0.288, 0.07967, 0.288, 0.07967, 0.2854, 0.08815, 0.2854, 0.08815, 0.288, 0.09006, 0.288, 0.09006, 0.2854, 0.08408, 0.2854, 0.08408, 0.288, 0.07644, 0.288, 0.07644, 0.2854, 0.09006, 0.2854, 0.09006, 0.288, 0.08815, 0.288, 0.08815, 0.2854, 0.08704, 0.2854, 0.08704, 0.288, 0.09323, 0.288, 0.09323, 0.2854, 0.08506, 0.2854, 0.08506, 0.288, 0.08697, 0.288, 0.08697, 0.2854, 0.08506, 0.2854, 0.08506, 0.288, 0.07742, 0.288, 0.07742, 0.2854, 0.08263, 0.2854, 0.08263, 0.288, 0.09027, 0.288, 0.09027, 0.2854, 0.09205, 0.2854, 0.09205, 0.288, 0.08085, 0.288, 0.08085, 0.2854, 0.08085, 0.2854, 0.08085, 0.288, 0.08408, 0.288, 0.08408, 0.2854, 0.08697, 0.2854, 0.08697, 0.288, 0.08506, 0.288, 0.08506, 0.2854, 0.07742, 0.2854, 0.07742, 0.288, 0.08506, 0.288, 0.08506, 0.2854, 0.08704, 0.2885, 0.08586, 0.2885, 0.08586, 0.2904, 0.08704, 0.2904, 0.07742, 0.2854, 0.07742, 0.288, 0.08506, 0.288, 0.08506, 0.2854, 0.09646, 0.2854, 0.09646, 0.288, 0.08882, 0.288, 0.08882, 0.2854, 0.08506, 0.2854, 0.08506, 0.288, 0.07742, 0.288, 0.07742, 0.2854, 0.09323, 0.2854, 0.09323, 0.288, 0.09646, 0.288, 0.09646, 0.2854, 0.08815, 0.2854, 0.08815, 0.288, 0.08506, 0.288, 0.08506, 0.2854, 0.09027, 0.2854, 0.09027, 0.288, 0.08704, 0.288, 0.08704, 0.2854, 0.07967, 0.2854, 0.07967, 0.288, 0.08586, 0.288, 0.08586, 0.2854, 0.08882, 0.2854, 0.08882, 0.288, 0.09205, 0.288, 0.09205, 0.2854, 0.09523, 0.4735, 0.08931, 0.4735, 0.08931, 0.4676, 0.09523, 0.4676, 0.09398, 0.4711, 0.1117, 0.4711, 0.1117, 0.4699, 0.09398, 0.4699, 0.09523, 0.4735, 0.09523, 0.4913, 0.09227, 0.4972, 0.08931, 0.4913, 0.08931, 0.4735, 0.09398, 0.4699, 0.1117, 0.4699, 0.1117, 0.4711, 0.09398, 0.4711, 0.08806, 0.4711, 0.07029, 0.4711, 0.07029, 0.4699, 0.08806, 0.4699, 0.07029, 0.4711, 0.07029, 0.4711, 0.07029, 0.4699, 0.07029, 0.4699, 0.08806, 0.4699, 0.07029, 0.4699, 0.07029, 0.4711, 0.08806, 0.4711, 0.08931, 0.4699, 0.08931, 0.4711, 0.08694, 0.4711, 0.08694, 0.4699, 0.09523, 0.4711, 0.09523, 0.4699, 0.0976, 0.4699, 0.0976, 0.4711, 0.1117, 0.4699, 0.1117, 0.4711, 0.1177, 0.4711, 0.1177, 0.4699, 0.1117, 0.4699, 0.1177, 0.4699, 0.1177, 0.4711, 0.1117, 0.4711, 0.09523, 0.4913, 0.0976, 0.4913, 0.09227, 0.4972, 0.09227, 0.4972, 0.08694, 0.4913, 0.08931, 0.4913, 0.08806, 0.4711, 0.07029, 0.4711, 0.07029, 0.4711, 0.08806, 0.4711, 0.09398, 0.4699, 0.09523, 0.4735, 0.08806, 0.4711, 0.08806, 0.4699, 0.08806, 0.4699, 0.08931, 0.4676, 0.09398, 0.4711, 0.09398, 0.4699])
me_cube_006.materials.append(mat_material)
me_cube_006.update()

# ---- objects
ob_chip_base = bpy.data.objects.new('Chip Base', me_cube_003)
ob_datasymbol_002 = bpy.data.objects.new('DataSymbol.002', me_datasymbol_002)
ob_datasymbol_003 = bpy.data.objects.new('DataSymbol.003', me_datasymbol_003)
ob_arrow = bpy.data.objects.new('Arrow', me_cube_004)
ob_pins = bpy.data.objects.new('Pins', me_cube_002)
ob_datadiode = bpy.data.objects.new('DataDiode', me_cube_006)
ob_camera = bpy.data.objects.new('Camera', cam_camera)
ob_point = bpy.data.objects.new('Point', light_point)

# ---- transforms, parenting, visibility, modifiers, constraints
ob_chip_base.location = (0.0, 0.0, 0.25)
ob_datasymbol_002.location = (0.0, 0.1398, 0.12)
ob_datasymbol_002.rotation_euler = (3.142, -0.0, 0.0)
ob_datasymbol_003.location = (0.0, -0.1398, 0.12)
ob_datasymbol_003.rotation_euler = (3.142, -0.0, 3.142)
ob_arrow.location = (0.0, 0.0, 0.1275)
ob_arrow.scale = (0.9, 0.9, 1.0)
ob_pins.location = (0.0, 0.0, 0.0)
ob_datadiode.location = (0.0, 0.0, 0.0)
ob_camera.location = (0.7747, -0.4957, 0.8235)
ob_camera.rotation_euler = (0.8432, -0.01964, 1.015)
ob_camera.lock_rotations_4d = False
ob_camera.empty_display_type = 'ARROWS'
ob_camera.color = (0.0, 0.0, 0.0, 0.0)
ob_camera.display_type = 'WIRE'
ob_camera.lineart.crease_threshold = 0.0
ob_point.location = (0.5917, 0.1795, 0.9858)

# ---- collection membership
col_base_parts.objects.link(ob_chip_base)
col_base_parts.objects.link(ob_datasymbol_002)
col_base_parts.objects.link(ob_datasymbol_003)
col_base_parts.objects.link(ob_arrow)
col_base_parts.objects.link(ob_pins)
col_combined_mesh.objects.link(ob_datadiode)
col_rendering.objects.link(ob_camera)
col_rendering.objects.link(ob_point)

# ---- scene / render settings (as saved in the file)
scene.camera = ob_camera
scene.frame_start = 1; scene.frame_end = 250; scene.frame_set(1)
scene.render.engine = 'BLENDER_EEVEE_NEXT'
scene.render.resolution_x = 512
scene.render.resolution_y = 512
scene.render.film_transparent = True
scene.render.bake_bias = 0.0
scene.render.bake_samples = 0
scene.cycles.sampling_pattern = 'TABULATED_SOBOL'
scene.eevee.use_volume_custom_range = False
bpy.context.view_layer.update()
